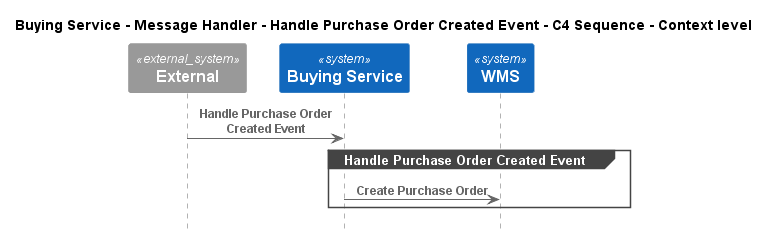

The diagram above was rendered by PlantUML. Its source (embedded in the PNG):
@startuml
!pragma layout smetana
!include ..\..\..\..\..\..\.c4s\C4_Sequence.puml

title Buying Service - Message Handler - Handle Purchase Order Created Event - C4 Sequence - Context level

System_Ext(C4InterFlow.SoftwareSystems.ExternalSystem, "External", "")
System(ECommercePlatform.SoftwareSystems.BuyingService, "Buying Service", "")
System(ECommercePlatform.SoftwareSystems.WMS, "WMS", "")

Rel(C4InterFlow.SoftwareSystems.ExternalSystem, ECommercePlatform.SoftwareSystems.BuyingService, "Handle Purchase Order Created Event")
group Handle Purchase Order Created Event
Rel(ECommercePlatform.SoftwareSystems.BuyingService, ECommercePlatform.SoftwareSystems.WMS, "Create Purchase Order")
end


@enduml